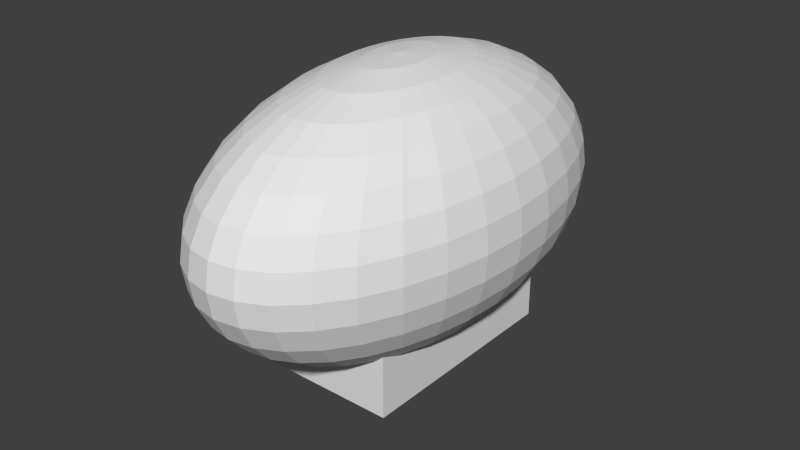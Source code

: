 # Source: placholder_tower.blend  (saved by Blender 2.68.0; exported with 4.5.12 LTS)
import bpy
from mathutils import Matrix  # noqa: F401  (used for matrix-valued properties, if any)

bpy.ops.wm.read_factory_settings(use_empty=True)
scene = bpy.context.scene
scene.name = 'Scene'

# ---- collections
col_collection_1 = bpy.data.collections.new('Collection 1'); scene.collection.children.link(col_collection_1)

# ---- world
world_world = bpy.data.worlds.new('World'); scene.world = world_world
world_world.color = (0.05088, 0.05088, 0.05088)
world_world.use_sun_shadow = False
world_world.sun_shadow_jitter_overblur = 0.0
world_world.cycles.sampling_method = 'MANUAL'
world_world.cycles.sample_map_resolution = 256

# ---- meshes
me_sphere_000 = bpy.data.meshes.new('Sphere.000')
me_sphere_000.from_pydata([(-0.1951, 0.0, 0.9808), (-0.3827, 0.0, 0.9239), (-0.5556, 0.0, 0.8315), (-0.7071, 0.0, 0.7071), (-0.8315, 0.0, 0.5556), (-0.9239, 0.0, 0.3827), (-0.9808, 0.0, 0.1951), (-1.0, 0.0, 7.55e-08), (-0.9808, 0.0, -0.1951), (-0.9239, 0.0, -0.3827), (-0.8315, 0.0, -0.5556), (-0.7071, 0.0, -0.7071), (-0.5556, 0.0, -0.8315), (-0.3827, 0.0, -0.9239), (-0.1951, 0.0, -0.9808), (-0.1913, 0.03806, 0.9808), (-0.3753, 0.07466, 0.9239), (-0.5449, 0.1084, 0.8315), (-0.6935, 0.1379, 0.7071), (-0.8155, 0.1622, 0.5556), (-0.9061, 0.1802, 0.3827), (-0.9619, 0.1913, 0.1951), (-0.9808, 0.1951, 7.55e-08), (-0.9619, 0.1913, -0.1951), (-0.9061, 0.1802, -0.3827), (-0.8155, 0.1622, -0.5556), (-0.6935, 0.1379, -0.7071), (-0.5449, 0.1084, -0.8315), (-0.3753, 0.07466, -0.9239), (-0.1913, 0.03806, -0.9808), (-0.1802, 0.07466, 0.9808), (-0.3536, 0.1464, 0.9239), (-0.5133, 0.2126, 0.8315), (-0.6533, 0.2706, 0.7071), (-0.7682, 0.3182, 0.5556), (-0.8536, 0.3536, 0.3827), (-0.9061, 0.3753, 0.1951), (-0.9239, 0.3827, 7.55e-08), (-0.9061, 0.3753, -0.1951), (-0.8536, 0.3536, -0.3827), (-0.7682, 0.3182, -0.5556), (-0.6533, 0.2706, -0.7071), (-0.5133, 0.2126, -0.8315), (-0.3536, 0.1464, -0.9239), (-0.1802, 0.07466, -0.9808), (-0.1622, 0.1084, 0.9808), (-0.3182, 0.2126, 0.9239), (-0.4619, 0.3087, 0.8315), (-0.5879, 0.3928, 0.7071), (-0.6913, 0.4619, 0.5556), (-0.7682, 0.5133, 0.3827), (-0.8155, 0.5449, 0.1951), (-0.8315, 0.5556, 7.55e-08), (-0.8155, 0.5449, -0.1951), (-0.7682, 0.5133, -0.3827), (-0.6913, 0.4619, -0.5556), (-0.5879, 0.3928, -0.7071), (-0.4619, 0.3087, -0.8315), (-0.3182, 0.2126, -0.9239), (-0.1622, 0.1084, -0.9808), (-0.1379, 0.1379, 0.9808), (-0.2706, 0.2706, 0.9239), (-0.3928, 0.3928, 0.8315), (-0.5, 0.5, 0.7071), (-0.5879, 0.5879, 0.5556), (-0.6533, 0.6533, 0.3827), (-0.6935, 0.6935, 0.1951), (-0.7071, 0.7071, 7.55e-08), (-0.6935, 0.6935, -0.1951), (-0.6533, 0.6533, -0.3827), (-0.5879, 0.5879, -0.5556), (-0.5, 0.5, -0.7071), (-0.3928, 0.3928, -0.8315), (-0.2706, 0.2706, -0.9239), (-0.1379, 0.1379, -0.9808), (-0.1084, 0.1622, 0.9808), (-0.2126, 0.3182, 0.9239), (-0.3087, 0.4619, 0.8315), (-0.3928, 0.5879, 0.7071), (-0.4619, 0.6913, 0.5556), (-0.5133, 0.7682, 0.3827), (-0.5449, 0.8155, 0.1951), (-0.5556, 0.8315, 7.55e-08), (-0.5449, 0.8155, -0.1951), (-0.5133, 0.7682, -0.3827), (-0.4619, 0.6913, -0.5556), (-0.3928, 0.5879, -0.7071), (-0.3087, 0.4619, -0.8315), (-0.2126, 0.3182, -0.9239), (-0.1084, 0.1622, -0.9808), (-0.07466, 0.1802, 0.9808), (-0.1464, 0.3536, 0.9239), (-0.2126, 0.5133, 0.8315), (-0.2706, 0.6533, 0.7071), (-0.3182, 0.7682, 0.5556), (-0.3536, 0.8536, 0.3827), (-0.3753, 0.9061, 0.1951), (-0.3827, 0.9239, 7.55e-08), (-0.3753, 0.9061, -0.1951), (-0.3536, 0.8536, -0.3827), (-0.3182, 0.7682, -0.5556), (-0.2706, 0.6533, -0.7071), (-0.2126, 0.5133, -0.8315), (-0.1464, 0.3536, -0.9239), (-0.07466, 0.1802, -0.9808), (-0.03806, 0.1913, 0.9808), (-0.07466, 0.3753, 0.9239), (-0.1084, 0.5449, 0.8315), (-0.1379, 0.6935, 0.7071), (-0.1622, 0.8155, 0.5556), (-0.1802, 0.9061, 0.3827), (-0.1913, 0.9619, 0.1951), (-0.1951, 0.9808, 7.55e-08), (-0.1913, 0.9619, -0.1951), (-0.1802, 0.9061, -0.3827), (-0.1622, 0.8155, -0.5556), (-0.1379, 0.6935, -0.7071), (-0.1084, 0.5449, -0.8315), (-0.07466, 0.3753, -0.9239), (-0.03806, 0.1913, -0.9808), (3.266e-07, 0.1951, 0.9808), (3.192e-07, 0.3827, 0.9239), (3.117e-07, 0.5556, 0.8315), (3.192e-07, 0.7071, 0.7071), (3.341e-07, 0.8315, 0.5556), (2.745e-07, 0.9239, 0.3827), (3.937e-07, 0.9808, 0.1951), (3.788e-07, 1.0, 7.55e-08), (3.937e-07, 0.9808, -0.1951), (2.298e-07, 0.9239, -0.3827), (3.341e-07, 0.8315, -0.5556), (3.192e-07, 0.7071, -0.7071), (3.415e-07, 0.5556, -0.8315), (3.043e-07, 0.3827, -0.9239), (3.08e-07, 0.1951, -0.9808), (0.03806, 0.1913, 0.9808), (0.07466, 0.3753, 0.9239), (0.1084, 0.5449, 0.8315), (0.138, 0.6935, 0.7071), (0.1622, 0.8155, 0.5556), (0.1802, 0.9061, 0.3827), (0.1913, 0.9619, 0.1951), (0.1951, 0.9808, 7.55e-08), (0.1913, 0.9619, -0.1951), (0.1802, 0.9061, -0.3827), (0.1622, 0.8155, -0.5556), (0.138, 0.6935, -0.7071), (0.1084, 0.5449, -0.8315), (0.07466, 0.3753, -0.9239), (0.03806, 0.1913, -0.9808), (0.07466, 0.1802, 0.9808), (0.1464, 0.3536, 0.9239), (0.2126, 0.5133, 0.8315), (0.2706, 0.6533, 0.7071), (0.3182, 0.7682, 0.5556), (0.3536, 0.8536, 0.3827), (0.3753, 0.9061, 0.1951), (0.3827, 0.9239, 7.55e-08), (0.3753, 0.9061, -0.1951), (0.3536, 0.8536, -0.3827), (0.3182, 0.7682, -0.5556), (0.2706, 0.6533, -0.7071), (0.2126, 0.5133, -0.8315), (0.1464, 0.3536, -0.9239), (0.07466, 0.1802, -0.9808), (0.1084, 0.1622, 0.9808), (0.2126, 0.3182, 0.9239), (0.3087, 0.4619, 0.8315), (0.3928, 0.5879, 0.7071), (0.4619, 0.6913, 0.5556), (0.5133, 0.7682, 0.3827), (0.5449, 0.8155, 0.1951), (0.5556, 0.8315, 7.55e-08), (0.5449, 0.8155, -0.1951), (0.5133, 0.7682, -0.3827), (0.4619, 0.6913, -0.5556), (0.3928, 0.5879, -0.7071), (0.3087, 0.4619, -0.8315), (0.2126, 0.3182, -0.9239), (0.1084, 0.1622, -0.9808), (0.138, 0.1379, 0.9808), (0.2706, 0.2706, 0.9239), (0.3928, 0.3928, 0.8315), (0.5, 0.5, 0.7071), (0.5879, 0.5879, 0.5556), (0.6533, 0.6533, 0.3827), (0.6935, 0.6935, 0.1951), (0.7071, 0.7071, 7.55e-08), (0.6935, 0.6935, -0.1951), (0.6533, 0.6533, -0.3827), (0.5879, 0.5879, -0.5556), (0.5, 0.5, -0.7071), (0.3928, 0.3928, -0.8315), (0.2706, 0.2706, -0.9239), (0.138, 0.1379, -0.9808), (0.1622, 0.1084, 0.9808), (0.3182, 0.2126, 0.9239), (0.4619, 0.3087, 0.8315), (0.5879, 0.3928, 0.7071), (0.6913, 0.4619, 0.5556), (0.7682, 0.5133, 0.3827), (0.8155, 0.5449, 0.1951), (0.8315, 0.5556, 7.55e-08), (0.8155, 0.5449, -0.1951), (0.7682, 0.5133, -0.3827), (0.6913, 0.4619, -0.5556), (0.5879, 0.3928, -0.7071), (0.4619, 0.3087, -0.8315), (0.3182, 0.2126, -0.9239), (0.1622, 0.1084, -0.9808), (0.1802, 0.07466, 0.9808), (0.3536, 0.1464, 0.9239), (0.5133, 0.2126, 0.8315), (0.6533, 0.2706, 0.7071), (0.7682, 0.3182, 0.5556), (0.8536, 0.3536, 0.3827), (0.9061, 0.3753, 0.1951), (0.9239, 0.3827, 7.55e-08), (0.9061, 0.3753, -0.1951), (0.8536, 0.3536, -0.3827), (0.7682, 0.3182, -0.5556), (0.6533, 0.2706, -0.7071), (0.5133, 0.2126, -0.8315), (0.3536, 0.1464, -0.9239), (0.1802, 0.07466, -0.9808), (0.1913, 0.03806, 0.9808), (0.3753, 0.07466, 0.9239), (0.5449, 0.1084, 0.8315), (0.6935, 0.1379, 0.7071), (0.8155, 0.1622, 0.5556), (0.9061, 0.1802, 0.3827), (0.9619, 0.1913, 0.1951), (0.9808, 0.1951, 7.55e-08), (0.9619, 0.1913, -0.1951), (0.9061, 0.1802, -0.3827), (0.8155, 0.1622, -0.5556), (0.6935, 0.1379, -0.7071), (0.5449, 0.1084, -0.8315), (0.3753, 0.07466, -0.9239), (0.1913, 0.03806, -0.9808), (0.1951, -7.212e-09, 0.9808), (0.3827, 4.122e-08, 0.9239), (0.5556, 2.632e-08, 0.8315), (0.7071, -2.584e-08, 0.7071), (0.8315, -8.544e-08, 0.5556), (0.9239, 6.357e-08, 0.3827), (0.9808, -8.544e-08, 0.1951), (1.0, -1.003e-07, 7.55e-08), (0.9808, -8.544e-08, -0.1951), (0.9239, 6.357e-08, -0.3827), (0.8315, -8.544e-08, -0.5556), (0.7071, -2.584e-08, -0.7071), (0.5556, -1.094e-08, -0.8315), (0.3827, 3.964e-09, -0.9239), (0.1951, 3.964e-09, -0.9808), (3.258e-07, 0.0, -1.0), (0.1913, -0.03806, 0.9808), (0.3753, -0.07466, 0.9239), (0.5449, -0.1084, 0.8315), (0.6935, -0.1379, 0.7071), (0.8155, -0.1622, 0.5556), (0.9061, -0.1802, 0.3827), (0.9619, -0.1913, 0.1951), (0.9808, -0.1951, 7.55e-08), (0.9619, -0.1913, -0.1951), (0.9061, -0.1802, -0.3827), (0.8155, -0.1622, -0.5556), (0.6935, -0.1379, -0.7071), (0.5449, -0.1084, -0.8315), (0.3753, -0.07466, -0.9239), (0.1913, -0.03806, -0.9808), (0.1802, -0.07466, 0.9808), (0.3536, -0.1464, 0.9239), (0.5133, -0.2126, 0.8315), (0.6533, -0.2706, 0.7071), (0.7682, -0.3182, 0.5556), (0.8536, -0.3536, 0.3827), (0.9061, -0.3753, 0.1951), (0.9239, -0.3827, 7.55e-08), (0.9061, -0.3753, -0.1951), (0.8536, -0.3536, -0.3827), (0.7682, -0.3182, -0.5556), (0.6533, -0.2706, -0.7071), (0.5133, -0.2126, -0.8315), (0.3536, -0.1464, -0.9239), (0.1802, -0.07466, -0.9808), (0.1622, -0.1084, 0.9808), (0.3182, -0.2126, 0.9239), (0.4619, -0.3087, 0.8315), (0.5879, -0.3928, 0.7071), (0.6913, -0.4619, 0.5556), (0.7682, -0.5133, 0.3827), (0.8155, -0.5449, 0.1951), (0.8315, -0.5556, 7.55e-08), (0.8155, -0.5449, -0.1951), (0.7682, -0.5133, -0.3827), (0.6913, -0.4619, -0.5556), (0.5879, -0.3928, -0.7071), (0.4619, -0.3087, -0.8315), (0.3182, -0.2126, -0.9239), (0.1622, -0.1084, -0.9808), (0.138, -0.1379, 0.9808), (0.2706, -0.2706, 0.9239), (0.3928, -0.3928, 0.8315), (0.5, -0.5, 0.7071), (0.5879, -0.5879, 0.5556), (0.6533, -0.6533, 0.3827), (0.6935, -0.6935, 0.1951), (0.7071, -0.7071, 7.55e-08), (0.6935, -0.6935, -0.1951), (0.6533, -0.6533, -0.3827), (0.5879, -0.5879, -0.5556), (0.5, -0.5, -0.7071), (0.3928, -0.3928, -0.8315), (0.2706, -0.2706, -0.9239), (0.1379, -0.1379, -0.9808), (0.1084, -0.1622, 0.9808), (0.2126, -0.3182, 0.9239), (0.3087, -0.4619, 0.8315), (0.3928, -0.5879, 0.7071), (0.4619, -0.6913, 0.5556), (0.5133, -0.7682, 0.3827), (0.5449, -0.8155, 0.1951), (0.5556, -0.8315, 7.55e-08), (0.5449, -0.8155, -0.1951), (0.5133, -0.7682, -0.3827), (0.4619, -0.6913, -0.5556), (0.3928, -0.5879, -0.7071), (0.3087, -0.4619, -0.8315), (0.2126, -0.3182, -0.9239), (0.1084, -0.1622, -0.9808), (0.07466, -0.1802, 0.9808), (0.1464, -0.3536, 0.9239), (0.2126, -0.5133, 0.8315), (0.2706, -0.6533, 0.7071), (0.3182, -0.7682, 0.5556), (0.3536, -0.8536, 0.3827), (0.3753, -0.9061, 0.1951), (0.3827, -0.9239, 7.55e-08), (0.3753, -0.9061, -0.1951), (0.3536, -0.8536, -0.3827), (0.3182, -0.7682, -0.5556), (0.2706, -0.6533, -0.7071), (0.2126, -0.5133, -0.8315), (0.1464, -0.3536, -0.9239), (0.07466, -0.1802, -0.9808), (0.03806, -0.1913, 0.9808), (0.07466, -0.3753, 0.9239), (0.1084, -0.5449, 0.8315), (0.1379, -0.6935, 0.7071), (0.1622, -0.8155, 0.5556), (0.1802, -0.9061, 0.3827), (0.1913, -0.9619, 0.1951), (0.1951, -0.9808, 7.55e-08), (0.1913, -0.9619, -0.1951), (0.1802, -0.9061, -0.3827), (0.1622, -0.8155, -0.5556), (0.1379, -0.6935, -0.7071), (0.1084, -0.5449, -0.8315), (0.07466, -0.3753, -0.9239), (0.03806, -0.1913, -0.9808), (3.117e-07, -0.1951, 0.9808), (2.819e-07, -0.3827, 0.9239), (2.819e-07, -0.5556, 0.8315), (1.851e-07, -0.7071, 0.7071), (1.404e-07, -0.8315, 0.5556), (3.192e-07, -0.9239, 0.3827), (9.567e-08, -0.9808, 0.1951), (1.404e-07, -1.0, 7.55e-08), (9.567e-08, -0.9808, -0.1951), (3.192e-07, -0.9239, -0.3827), (1.404e-07, -0.8315, -0.5556), (1.851e-07, -0.7071, -0.7071), (2.596e-07, -0.5556, -0.8315), (2.521e-07, -0.3827, -0.9239), (3.155e-07, -0.1951, -0.9808), (-0.03806, -0.1913, 0.9808), (-0.07466, -0.3753, 0.9239), (-0.1084, -0.5449, 0.8315), (-0.1379, -0.6935, 0.7071), (-0.1622, -0.8155, 0.5556), (-0.1802, -0.9061, 0.3827), (-0.1913, -0.9619, 0.1951), (-0.1951, -0.9808, 7.55e-08), (-0.1913, -0.9619, -0.1951), (-0.1802, -0.9061, -0.3827), (-0.1622, -0.8155, -0.5556), (-0.1379, -0.6935, -0.7071), (-0.1084, -0.5449, -0.8315), (-0.07466, -0.3753, -0.9239), (-0.03806, -0.1913, -0.9808), (-0.07466, -0.1802, 0.9808), (-0.1464, -0.3536, 0.9239), (-0.2126, -0.5133, 0.8315), (-0.2706, -0.6533, 0.7071), (-0.3182, -0.7682, 0.5556), (-0.3536, -0.8536, 0.3827), (-0.3753, -0.9061, 0.1951), (-0.3827, -0.9239, 7.55e-08), (-0.3753, -0.9061, -0.1951), (-0.3536, -0.8536, -0.3827), (-0.3182, -0.7682, -0.5556), (-0.2706, -0.6533, -0.7071), (-0.2126, -0.5133, -0.8315), (-0.1464, -0.3536, -0.9239), (-0.07466, -0.1802, -0.9808), (-0.1084, -0.1622, 0.9808), (-0.2126, -0.3182, 0.9239), (-0.3087, -0.4619, 0.8315), (-0.3928, -0.5879, 0.7071), (-0.4619, -0.6913, 0.5556), (-0.5133, -0.7682, 0.3827), (-0.5449, -0.8155, 0.1951), (-0.5556, -0.8315, 7.55e-08), (-0.5449, -0.8155, -0.1951), (-0.5133, -0.7682, -0.3827), (-0.4619, -0.6913, -0.5556), (-0.3928, -0.5879, -0.7071), (-0.3087, -0.4619, -0.8315), (-0.2126, -0.3182, -0.9239), (-0.1084, -0.1622, -0.9808), (-0.1379, -0.1379, 0.9808), (-0.2706, -0.2706, 0.9239), (-0.3928, -0.3928, 0.8315), (-0.5, -0.5, 0.7071), (-0.5879, -0.5879, 0.5556), (-0.6533, -0.6533, 0.3827), (-0.6935, -0.6935, 0.1951), (-0.7071, -0.7071, 7.55e-08), (-0.6935, -0.6935, -0.1951), (-0.6533, -0.6533, -0.3827), (-0.5879, -0.5879, -0.5556), (-0.5, -0.5, -0.7071), (-0.3928, -0.3928, -0.8315), (-0.2706, -0.2706, -0.9239), (-0.1379, -0.1379, -0.9808), (-0.1622, -0.1084, 0.9808), (-0.3182, -0.2126, 0.9239), (-0.4619, -0.3087, 0.8315), (-0.5879, -0.3928, 0.7071), (-0.6913, -0.4619, 0.5556), (-0.7682, -0.5133, 0.3827), (-0.8155, -0.5449, 0.1951), (-0.8315, -0.5556, 7.55e-08), (-0.8155, -0.5449, -0.1951), (-0.7682, -0.5133, -0.3827), (-0.6913, -0.4619, -0.5556), (-0.5879, -0.3928, -0.7071), (-0.4619, -0.3087, -0.8315), (-0.3182, -0.2126, -0.9239), (-0.1622, -0.1084, -0.9808), (2.48e-08, -1.247e-07, 1.0), (-0.1802, -0.07466, 0.9808), (-0.3536, -0.1464, 0.9239), (-0.5133, -0.2126, 0.8315), (-0.6533, -0.2706, 0.7071), (-0.7682, -0.3182, 0.5556), (-0.8536, -0.3536, 0.3827), (-0.9061, -0.3753, 0.1951), (-0.9239, -0.3827, 7.55e-08), (-0.9061, -0.3753, -0.1951), (-0.8536, -0.3536, -0.3827), (-0.7682, -0.3182, -0.5556), (-0.6533, -0.2706, -0.7071), (-0.5133, -0.2126, -0.8315), (-0.3536, -0.1464, -0.9239), (-0.1802, -0.07466, -0.9808), (-0.1913, -0.03806, 0.9808), (-0.3753, -0.07466, 0.9239), (-0.5449, -0.1084, 0.8315), (-0.6935, -0.1379, 0.7071), (-0.8155, -0.1622, 0.5556), (-0.9061, -0.1802, 0.3827), (-0.9619, -0.1913, 0.1951), (-0.9808, -0.1951, 7.55e-08), (-0.9619, -0.1913, -0.1951), (-0.9061, -0.1802, -0.3827), (-0.8155, -0.1622, -0.5556), (-0.6935, -0.1379, -0.7071), (-0.5449, -0.1084, -0.8315), (-0.3753, -0.07466, -0.9239), (-0.1913, -0.03806, -0.9808), (0.0, 5.257, 0.2178), (0.0, 0.3242, 0.2261), (0.1363, 5.257, 0.2089), (0.1363, 0.3241, 0.2172), (0.2674, 5.257, 0.1826), (0.2674, 0.3241, 0.1909), (0.3882, 5.257, 0.1398), (0.3882, 0.324, 0.1482), (0.4941, 5.257, 0.08233), (0.4941, 0.3239, 0.09068), (0.5809, 5.257, 0.01225), (0.5809, 0.3238, 0.0206), (0.6455, 5.256, -0.0677), (0.6455, 0.3237, -0.05935), (0.6853, 5.256, -0.1545), (0.6853, 0.3235, -0.1461), (0.6987, 5.256, -0.2447), (0.6987, 0.3234, -0.2363), (0.6853, 5.256, -0.3349), (0.6853, 0.3232, -0.3265), (0.6455, 5.256, -0.4216), (0.6455, 0.3231, -0.4133), (0.5809, 5.256, -0.5016), (0.5809, 0.3229, -0.4932), (0.4941, 5.256, -0.5717), (0.4941, 0.3228, -0.5633), (0.3882, 5.255, -0.6292), (0.3882, 0.3227, -0.6208), (0.2674, 5.255, -0.6719), (0.2674, 0.3227, -0.6636), (0.1363, 5.255, -0.6982), (0.1363, 0.3226, -0.6899), (-2.277e-07, 5.255, -0.7071), (-2.277e-07, 0.3226, -0.6988), (-0.1363, 5.255, -0.6982), (-0.1363, 0.3226, -0.6899), (-0.2674, 5.255, -0.6719), (-0.2674, 0.3227, -0.6636), (-0.3882, 5.255, -0.6292), (-0.3882, 0.3227, -0.6208), (-0.4941, 5.256, -0.5717), (-0.4941, 0.3228, -0.5633), (-0.5809, 5.256, -0.5016), (-0.5809, 0.3229, -0.4932), (-0.6455, 5.256, -0.4216), (-0.6455, 0.3231, -0.4133), (-0.6853, 5.256, -0.3349), (-0.6853, 0.3232, -0.3265), (-0.6987, 5.256, -0.2447), (-0.6987, 0.3234, -0.2363), (-0.6853, 5.256, -0.1545), (-0.6853, 0.3235, -0.1461), (-0.6455, 5.256, -0.0677), (-0.6455, 0.3237, -0.05935), (-0.5809, 5.257, 0.01225), (-0.5809, 0.3238, 0.0206), (-0.4941, 5.257, 0.08233), (-0.4941, 0.3239, 0.09068), (-0.3882, 5.257, 0.1398), (-0.3882, 0.324, 0.1482), (-0.2674, 5.257, 0.1826), (-0.2674, 0.3241, 0.1909), (-0.1363, 5.257, 0.2089), (-0.1363, 0.3241, 0.2172), (-2.342, -3.519, 0.4959), (-2.342, 3.519, 0.4959), (2.342, 3.519, 0.4959), (2.342, -3.519, 0.4959), (-2.342, -3.519, 5.18), (-2.342, 3.519, 5.18), (2.342, 3.519, 5.18), (2.342, -3.519, 5.18), (-0.8217, -2.091e-08, 9.419), (-1.612, -4.102e-08, 9.18), (-2.34, -5.955e-08, 8.79), (-2.978, -7.58e-08, 8.267), (-3.502, -8.913e-08, 7.628), (-3.891, -9.903e-08, 6.9), (-4.131, -1.051e-07, 6.11), (-4.212, -1.072e-07, 5.288), (-4.131, -1.051e-07, 4.467), (-3.891, -9.903e-08, 3.676), (-3.502, -8.913e-08, 2.948), (-2.978, -7.58e-08, 2.31), (-2.34, -5.955e-08, 1.786), (-1.612, -4.102e-08, 1.397), (-0.8217, -2.091e-08, 1.157), (-0.8059, 0.2784, 9.419), (-1.581, 0.5462, 9.18), (-2.295, 0.793, 8.79), (-2.921, 1.009, 8.267), (-3.435, 1.187, 7.628), (-3.817, 1.319, 6.9), (-4.052, 1.4, 6.11), (-4.131, 1.427, 5.288), (-4.052, 1.4, 4.467), (-3.817, 1.319, 3.676), (-3.435, 1.187, 2.948), (-2.921, 1.009, 2.31), (-2.295, 0.793, 1.786), (-1.581, 0.5462, 1.397), (-0.8059, 0.2784, 1.157), (-0.7592, 0.5462, 9.419), (-1.489, 1.071, 9.18), (-2.162, 1.555, 8.79), (-2.752, 1.98, 8.267), (-3.236, 2.328, 7.628), (-3.595, 2.587, 6.9), (-3.817, 2.746, 6.11), (-3.891, 2.8, 5.288), (-3.817, 2.746, 4.467), (-3.595, 2.587, 3.676), (-3.236, 2.328, 2.948), (-2.752, 1.98, 2.31), (-2.162, 1.555, 1.786), (-1.489, 1.071, 1.397), (-0.7592, 0.5462, 1.157), (-0.6832, 0.793, 9.419), (-1.34, 1.555, 9.18), (-1.946, 2.258, 8.79), (-2.476, 2.874, 8.267), (-2.912, 3.38, 7.628), (-3.236, 3.755, 6.9), (-3.435, 3.986, 6.11), (-3.502, 4.065, 5.288), (-3.435, 3.986, 4.467), (-3.236, 3.755, 3.676), (-2.912, 3.38, 2.948), (-2.476, 2.874, 2.31), (-1.946, 2.258, 1.786), (-1.34, 1.555, 1.397), (-0.6832, 0.793, 1.157), (-0.581, 1.009, 9.419), (-1.14, 1.98, 9.18), (-1.655, 2.874, 8.79), (-2.106, 3.658, 8.267), (-2.476, 4.301, 7.628), (-2.752, 4.779, 6.9), (-2.921, 5.074, 6.11), (-2.978, 5.173, 5.288), (-2.921, 5.074, 4.467), (-2.752, 4.779, 3.676), (-2.476, 4.301, 2.948), (-2.106, 3.658, 2.31), (-1.655, 2.874, 1.786), (-1.14, 1.98, 1.397), (-0.581, 1.009, 1.157), (-0.4565, 1.187, 9.419), (-0.8955, 2.328, 9.18), (-1.3, 3.38, 8.79), (-1.655, 4.301, 8.267), (-1.946, 5.058, 7.628), (-2.162, 5.62, 6.9), (-2.295, 5.966, 6.11), (-2.34, 6.083, 5.288), (-2.295, 5.966, 4.467), (-2.162, 5.62, 3.676), (-1.946, 5.058, 2.948), (-1.655, 4.301, 2.31), (-1.3, 3.38, 1.786), (-0.8955, 2.328, 1.397), (-0.4565, 1.187, 1.157), (-0.3145, 1.319, 9.419), (-0.6168, 2.587, 9.18), (-0.8955, 3.755, 8.79), (-1.14, 4.779, 8.267), (-1.34, 5.62, 7.628), (-1.489, 6.245, 6.9), (-1.581, 6.629, 6.11), (-1.612, 6.759, 5.288), (-1.581, 6.629, 4.467), (-1.489, 6.245, 3.676), (-1.34, 5.62, 2.948), (-1.14, 4.779, 2.31), (-0.8955, 3.755, 1.786), (-0.6168, 2.587, 1.397), (-0.3145, 1.319, 1.157), (-0.1603, 1.4, 9.419), (-0.3145, 2.746, 9.18), (-0.4565, 3.986, 8.79), (-0.581, 5.074, 8.267), (-0.6832, 5.966, 7.628), (-0.7592, 6.629, 6.9), (-0.8059, 7.038, 6.11), (-0.8217, 7.175, 5.288), (-0.8059, 7.038, 4.467), (-0.7592, 6.629, 3.676), (-0.6832, 5.966, 2.948), (-0.581, 5.074, 2.31), (-0.4565, 3.986, 1.786), (-0.3145, 2.746, 1.397), (-0.1603, 1.4, 1.157), (1.376e-06, 1.427, 9.419), (1.344e-06, 2.8, 9.18), (1.313e-06, 4.065, 8.79), (1.344e-06, 5.173, 8.267), (1.407e-06, 6.083, 7.628), (1.156e-06, 6.759, 6.9), (1.658e-06, 7.175, 6.11), (1.595e-06, 7.316, 5.288), (1.658e-06, 7.175, 4.467), (9.678e-07, 6.759, 3.676), (1.407e-06, 6.083, 2.948), (1.344e-06, 5.173, 2.31), (1.439e-06, 4.065, 1.786), (1.282e-06, 2.8, 1.397), (1.297e-06, 1.427, 1.157), (0.1603, 1.4, 9.419), (0.3145, 2.746, 9.18), (0.4565, 3.986, 8.79), (0.581, 5.074, 8.267), (0.6832, 5.966, 7.628), (0.7592, 6.629, 6.9), (0.8059, 7.038, 6.11), (0.8217, 7.175, 5.288), (0.8059, 7.038, 4.467), (0.7592, 6.629, 3.676), (0.6832, 5.966, 2.948), (0.581, 5.074, 2.31), (0.4565, 3.986, 1.786), (0.3145, 2.746, 1.397), (0.1603, 1.4, 1.157), (0.3145, 1.319, 9.419), (0.6168, 2.587, 9.18), (0.8955, 3.755, 8.79), (1.14, 4.779, 8.267), (1.34, 5.62, 7.628), (1.489, 6.245, 6.9), (1.581, 6.629, 6.11), (1.612, 6.759, 5.288), (1.581, 6.629, 4.467), (1.489, 6.245, 3.676), (1.34, 5.62, 2.948), (1.14, 4.779, 2.31), (0.8955, 3.755, 1.786), (0.6168, 2.587, 1.397), (0.3145, 1.319, 1.157), (0.4565, 1.187, 9.419), (0.8955, 2.328, 9.18), (1.3, 3.38, 8.79), (1.655, 4.301, 8.267), (1.946, 5.058, 7.628), (2.162, 5.62, 6.9), (2.295, 5.966, 6.11), (2.34, 6.083, 5.288), (2.295, 5.966, 4.467), (2.162, 5.62, 3.676), (1.946, 5.058, 2.948), (1.655, 4.301, 2.31), (1.3, 3.38, 1.786), (0.8955, 2.328, 1.397), (0.4565, 1.187, 1.157), (0.581, 1.009, 9.419), (1.14, 1.98, 9.18), (1.655, 2.874, 8.79), (2.106, 3.658, 8.267), (2.476, 4.301, 7.628), (2.752, 4.779, 6.9), (2.921, 5.074, 6.11), (2.978, 5.173, 5.288), (2.921, 5.074, 4.467), (2.752, 4.779, 3.676), (2.476, 4.301, 2.948), (2.106, 3.658, 2.31), (1.655, 2.874, 1.786), (1.14, 1.98, 1.397), (0.581, 1.009, 1.157), (0.6832, 0.793, 9.419), (1.34, 1.555, 9.18), (1.946, 2.258, 8.79), (2.476, 2.874, 8.267), (2.912, 3.38, 7.628), (3.236, 3.755, 6.9), (3.435, 3.986, 6.11), (3.502, 4.065, 5.288), (3.435, 3.986, 4.467), (3.236, 3.755, 3.676), (2.912, 3.38, 2.948), (2.476, 2.874, 2.31), (1.946, 2.258, 1.786), (1.34, 1.555, 1.397), (0.6832, 0.793, 1.157), (0.7592, 0.5462, 9.419), (1.489, 1.071, 9.18), (2.162, 1.555, 8.79), (2.752, 1.98, 8.267), (3.236, 2.328, 7.628), (3.595, 2.587, 6.9), (3.817, 2.746, 6.11), (3.891, 2.8, 5.288), (3.817, 2.746, 4.467), (3.595, 2.587, 3.676), (3.236, 2.328, 2.948), (2.752, 1.98, 2.31), (2.162, 1.555, 1.786), (1.489, 1.071, 1.397), (0.7592, 0.5462, 1.157), (0.8059, 0.2784, 9.419), (1.581, 0.5462, 9.18), (2.295, 0.793, 8.79), (2.921, 1.009, 8.267), (3.435, 1.187, 7.628), (3.817, 1.319, 6.9), (4.052, 1.4, 6.11), (4.131, 1.427, 5.288), (4.052, 1.4, 4.467), (3.817, 1.319, 3.676), (3.435, 1.187, 2.948), (2.921, 1.009, 2.31), (2.295, 0.793, 1.786), (1.581, 0.5462, 1.397), (0.8059, 0.2784, 1.157), (0.8217, -3.185e-08, 9.419), (1.612, 3.426e-07, 9.18), (2.34, 2.521e-07, 8.79), (2.978, -1.132e-07, 8.267), (3.502, -5.36e-07, 7.628), (3.891, 5.641e-07, 6.9), (4.131, -5.2e-07, 6.11), (4.212, -6.269e-07, 5.288), (4.131, -5.2e-07, 4.467), (3.891, 5.641e-07, 3.676), (3.502, -5.36e-07, 2.948), (2.978, -1.132e-07, 2.31), (2.34, -2.046e-08, 1.786), (1.612, 7.002e-08, 1.397), (0.8217, 4.991e-08, 1.157), (1.372e-06, 3.493e-14, 1.076), (0.8059, -0.2784, 9.419), (1.581, -0.5462, 9.18), (2.295, -0.793, 8.79), (2.921, -1.009, 8.267), (3.435, -1.187, 7.628), (3.817, -1.319, 6.9), (4.052, -1.4, 6.11), (4.131, -1.427, 5.288), (4.052, -1.4, 4.467), (3.817, -1.319, 3.676), (3.435, -1.187, 2.948), (2.921, -1.009, 2.31), (2.295, -0.793, 1.786), (1.581, -0.5462, 1.397), (0.8059, -0.2784, 1.157), (0.7592, -0.5462, 9.419), (1.489, -1.071, 9.18), (2.162, -1.555, 8.79), (2.752, -1.98, 8.267), (3.236, -2.328, 7.628), (3.595, -2.587, 6.9), (3.817, -2.746, 6.11), (3.891, -2.8, 5.288), (3.817, -2.746, 4.467), (3.595, -2.587, 3.676), (3.236, -2.328, 2.948), (2.752, -1.98, 2.31), (2.162, -1.555, 1.786), (1.489, -1.071, 1.397), (0.7592, -0.5462, 1.157), (0.6832, -0.793, 9.419), (1.34, -1.555, 9.18), (1.946, -2.258, 8.79), (2.476, -2.874, 8.267), (2.912, -3.38, 7.628), (3.236, -3.755, 6.9), (3.435, -3.986, 6.11), (3.502, -4.065, 5.288), (3.435, -3.986, 4.467), (3.236, -3.755, 3.676), (2.912, -3.38, 2.948), (2.476, -2.874, 2.31), (1.946, -2.258, 1.786), (1.34, -1.555, 1.397), (0.6832, -0.793, 1.157), (0.581, -1.009, 9.419), (1.14, -1.98, 9.18), (1.655, -2.874, 8.79), (2.106, -3.658, 8.267), (2.476, -4.301, 7.628), (2.752, -4.779, 6.9), (2.921, -5.074, 6.11), (2.978, -5.173, 5.288), (2.921, -5.074, 4.467), (2.752, -4.779, 3.676), (2.476, -4.301, 2.948), (2.106, -3.658, 2.31), (1.655, -2.874, 1.786), (1.14, -1.98, 1.397), (0.581, -1.009, 1.157), (0.4565, -1.187, 9.419), (0.8955, -2.328, 9.18), (1.3, -3.38, 8.79), (1.655, -4.301, 8.267), (1.946, -5.058, 7.628), (2.162, -5.62, 6.9), (2.295, -5.966, 6.11), (2.34, -6.083, 5.288), (2.295, -5.966, 4.467), (2.162, -5.62, 3.676), (1.946, -5.058, 2.948), (1.655, -4.301, 2.31), (1.3, -3.38, 1.786), (0.8955, -2.328, 1.397), (0.4565, -1.187, 1.157), (0.3145, -1.319, 9.419), (0.6168, -2.587, 9.18), (0.8955, -3.755, 8.79), (1.14, -4.779, 8.267), (1.34, -5.62, 7.628), (1.489, -6.245, 6.9), (1.581, -6.629, 6.11), (1.612, -6.759, 5.288), (1.581, -6.629, 4.467), (1.489, -6.245, 3.676), (1.34, -5.62, 2.948), (1.14, -4.779, 2.31), (0.8955, -3.755, 1.786), (0.6168, -2.587, 1.397), (0.3145, -1.319, 1.157), (0.1603, -1.4, 9.419), (0.3145, -2.746, 9.18), (0.4565, -3.986, 8.79), (0.581, -5.074, 8.267), (0.6832, -5.966, 7.628), (0.7592, -6.629, 6.9), (0.8059, -7.038, 6.11), (0.8217, -7.175, 5.288), (0.8059, -7.038, 4.467), (0.7592, -6.629, 3.676), (0.6832, -5.966, 2.948), (0.581, -5.074, 2.31), (0.4565, -3.986, 1.786), (0.3145, -2.746, 1.397), (0.1603, -1.4, 1.157), (1.313e-06, -1.427, 9.419), (1.187e-06, -2.8, 9.18), (1.187e-06, -4.065, 8.79), (7.795e-07, -5.173, 8.267), (5.912e-07, -6.083, 7.628), (1.344e-06, -6.759, 6.9), (4.029e-07, -7.175, 6.11), (5.912e-07, -7.316, 5.288), (4.029e-07, -7.175, 4.467), (1.344e-06, -6.759, 3.676), (5.912e-07, -6.083, 2.948), (7.795e-07, -5.173, 2.31), (1.093e-06, -4.065, 1.786), (1.062e-06, -2.8, 1.397), (1.329e-06, -1.427, 1.157), (-0.1603, -1.4, 9.419), (-0.3145, -2.746, 9.18), (-0.4565, -3.986, 8.79), (-0.581, -5.074, 8.267), (-0.6832, -5.966, 7.628), (-0.7592, -6.629, 6.9), (-0.8059, -7.038, 6.11), (-0.8217, -7.175, 5.288), (-0.8059, -7.038, 4.467), (-0.7592, -6.629, 3.676), (-0.6832, -5.966, 2.948), (-0.581, -5.074, 2.31), (-0.4565, -3.986, 1.786), (-0.3145, -2.746, 1.397), (-0.1603, -1.4, 1.157), (-0.3145, -1.319, 9.419), (-0.6168, -2.587, 9.18), (-0.8955, -3.755, 8.79), (-1.14, -4.779, 8.267), (-1.34, -5.62, 7.628), (-1.489, -6.245, 6.9), (-1.581, -6.629, 6.11), (-1.612, -6.759, 5.288), (-1.581, -6.629, 4.467), (-1.489, -6.245, 3.676), (-1.34, -5.62, 2.948), (-1.14, -4.779, 2.31), (-0.8955, -3.755, 1.786), (-0.6168, -2.587, 1.397), (-0.3145, -1.319, 1.157), (-0.4565, -1.187, 9.419), (-0.8955, -2.328, 9.18), (-1.3, -3.38, 8.79), (-1.655, -4.301, 8.267), (-1.946, -5.058, 7.628), (-2.162, -5.62, 6.9), (-2.295, -5.966, 6.11), (-2.34, -6.083, 5.288), (-2.295, -5.966, 4.467), (-2.162, -5.62, 3.676), (-1.946, -5.058, 2.948), (-1.655, -4.301, 2.31), (-1.3, -3.38, 1.786), (-0.8955, -2.328, 1.397), (-0.4565, -1.187, 1.157), (-0.581, -1.009, 9.419), (-1.14, -1.98, 9.18), (-1.655, -2.874, 8.79), (-2.106, -3.658, 8.267), (-2.476, -4.301, 7.628), (-2.752, -4.779, 6.9), (-2.921, -5.074, 6.11), (-2.978, -5.173, 5.288), (-2.921, -5.074, 4.467), (-2.752, -4.779, 3.676), (-2.476, -4.301, 2.948), (-2.106, -3.658, 2.31), (-1.655, -2.874, 1.786), (-1.14, -1.98, 1.397), (-0.581, -1.009, 1.157), (-0.6832, -0.793, 9.419), (-1.34, -1.555, 9.18), (-1.946, -2.258, 8.79), (-2.476, -2.874, 8.267), (-2.912, -3.38, 7.628), (-3.236, -3.755, 6.9), (-3.435, -3.986, 6.11), (-3.502, -4.065, 5.288), (-3.435, -3.986, 4.467), (-3.236, -3.755, 3.676), (-2.912, -3.38, 2.948), (-2.476, -2.874, 2.31), (-1.946, -2.258, 1.786), (-1.34, -1.555, 1.397), (-0.6832, -0.793, 1.157), (1.045e-07, -9.123e-07, 9.5), (-0.7592, -0.5462, 9.419), (-1.489, -1.071, 9.18), (-2.162, -1.555, 8.79), (-2.752, -1.98, 8.267), (-3.236, -2.328, 7.628), (-3.595, -2.587, 6.9), (-3.817, -2.746, 6.11), (-3.891, -2.8, 5.288), (-3.817, -2.746, 4.467), (-3.595, -2.587, 3.676), (-3.236, -2.328, 2.948), (-2.752, -1.98, 2.31), (-2.162, -1.555, 1.786), (-1.489, -1.071, 1.397), (-0.7592, -0.5462, 1.157), (-0.8059, -0.2784, 9.419), (-1.581, -0.5462, 9.18), (-2.295, -0.793, 8.79), (-2.921, -1.009, 8.267), (-3.435, -1.187, 7.628), (-3.817, -1.319, 6.9), (-4.052, -1.4, 6.11), (-4.131, -1.427, 5.288), (-4.052, -1.4, 4.467), (-3.817, -1.319, 3.676), (-3.435, -1.187, 2.948), (-2.921, -1.009, 2.31), (-2.295, -0.793, 1.786), (-1.581, -0.5462, 1.397), (-0.8059, -0.2784, 1.157)], [], [(2, 1, 16, 17), (13, 12, 27, 28), (11, 10, 25, 26), (9, 8, 23, 24), (7, 6, 21, 22), (5, 4, 19, 20), (3, 2, 17, 18), (14, 13, 28, 29), (1, 0, 15, 16), (12, 11, 26, 27), (10, 9, 24, 25), (8, 7, 22, 23), (6, 5, 20, 21), (4, 3, 18, 19), (23, 22, 37, 38), (21, 20, 35, 36), (19, 18, 33, 34), (17, 16, 31, 32), (28, 27, 42, 43), (26, 25, 40, 41), (24, 23, 38, 39), (22, 21, 36, 37), (20, 19, 34, 35), (18, 17, 32, 33), (29, 28, 43, 44), (16, 15, 30, 31), (27, 26, 41, 42), (25, 24, 39, 40), (38, 37, 52, 53), (36, 35, 50, 51), (34, 33, 48, 49), (32, 31, 46, 47), (43, 42, 57, 58), (41, 40, 55, 56), (39, 38, 53, 54), (37, 36, 51, 52), (35, 34, 49, 50), (33, 32, 47, 48), (44, 43, 58, 59), (31, 30, 45, 46), (42, 41, 56, 57), (40, 39, 54, 55), (53, 52, 67, 68), (51, 50, 65, 66), (49, 48, 63, 64), (47, 46, 61, 62), (58, 57, 72, 73), (56, 55, 70, 71), (54, 53, 68, 69), (52, 51, 66, 67), (50, 49, 64, 65), (48, 47, 62, 63), (59, 58, 73, 74), (46, 45, 60, 61), (57, 56, 71, 72), (55, 54, 69, 70), (68, 67, 82, 83), (66, 65, 80, 81), (64, 63, 78, 79), (62, 61, 76, 77), (73, 72, 87, 88), (71, 70, 85, 86), (69, 68, 83, 84), (67, 66, 81, 82), (65, 64, 79, 80), (63, 62, 77, 78), (74, 73, 88, 89), (61, 60, 75, 76), (72, 71, 86, 87), (70, 69, 84, 85), (83, 82, 97, 98), (81, 80, 95, 96), (79, 78, 93, 94), (77, 76, 91, 92), (88, 87, 102, 103), (86, 85, 100, 101), (84, 83, 98, 99), (82, 81, 96, 97), (80, 79, 94, 95), (78, 77, 92, 93), (89, 88, 103, 104), (76, 75, 90, 91), (87, 86, 101, 102), (85, 84, 99, 100), (98, 97, 112, 113), (96, 95, 110, 111), (94, 93, 108, 109), (92, 91, 106, 107), (103, 102, 117, 118), (101, 100, 115, 116), (99, 98, 113, 114), (97, 96, 111, 112), (95, 94, 109, 110), (93, 92, 107, 108), (104, 103, 118, 119), (91, 90, 105, 106), (102, 101, 116, 117), (100, 99, 114, 115), (113, 112, 127, 128), (111, 110, 125, 126), (109, 108, 123, 124), (107, 106, 121, 122), (118, 117, 132, 133), (116, 115, 130, 131), (114, 113, 128, 129), (112, 111, 126, 127), (110, 109, 124, 125), (108, 107, 122, 123), (119, 118, 133, 134), (106, 105, 120, 121), (117, 116, 131, 132), (115, 114, 129, 130), (128, 127, 142, 143), (126, 125, 140, 141), (124, 123, 138, 139), (122, 121, 136, 137), (133, 132, 147, 148), (131, 130, 145, 146), (129, 128, 143, 144), (127, 126, 141, 142), (125, 124, 139, 140), (123, 122, 137, 138), (134, 133, 148, 149), (121, 120, 135, 136), (132, 131, 146, 147), (130, 129, 144, 145), (143, 142, 157, 158), (141, 140, 155, 156), (139, 138, 153, 154), (137, 136, 151, 152), (148, 147, 162, 163), (146, 145, 160, 161), (144, 143, 158, 159), (142, 141, 156, 157), (140, 139, 154, 155), (138, 137, 152, 153), (149, 148, 163, 164), (136, 135, 150, 151), (147, 146, 161, 162), (145, 144, 159, 160), (158, 157, 172, 173), (156, 155, 170, 171), (154, 153, 168, 169), (152, 151, 166, 167), (163, 162, 177, 178), (161, 160, 175, 176), (159, 158, 173, 174), (157, 156, 171, 172), (155, 154, 169, 170), (153, 152, 167, 168), (164, 163, 178, 179), (151, 150, 165, 166), (162, 161, 176, 177), (160, 159, 174, 175), (173, 172, 187, 188), (171, 170, 185, 186), (169, 168, 183, 184), (167, 166, 181, 182), (178, 177, 192, 193), (176, 175, 190, 191), (174, 173, 188, 189), (172, 171, 186, 187), (170, 169, 184, 185), (168, 167, 182, 183), (179, 178, 193, 194), (166, 165, 180, 181), (177, 176, 191, 192), (175, 174, 189, 190), (188, 187, 202, 203), (186, 185, 200, 201), (184, 183, 198, 199), (182, 181, 196, 197), (193, 192, 207, 208), (191, 190, 205, 206), (189, 188, 203, 204), (187, 186, 201, 202), (185, 184, 199, 200), (183, 182, 197, 198), (194, 193, 208, 209), (181, 180, 195, 196), (192, 191, 206, 207), (190, 189, 204, 205), (203, 202, 217, 218), (201, 200, 215, 216), (199, 198, 213, 214), (197, 196, 211, 212), (208, 207, 222, 223), (206, 205, 220, 221), (204, 203, 218, 219), (202, 201, 216, 217), (200, 199, 214, 215), (198, 197, 212, 213), (209, 208, 223, 224), (196, 195, 210, 211), (207, 206, 221, 222), (205, 204, 219, 220), (218, 217, 232, 233), (216, 215, 230, 231), (214, 213, 228, 229), (212, 211, 226, 227), (223, 222, 237, 238), (221, 220, 235, 236), (219, 218, 233, 234), (217, 216, 231, 232), (215, 214, 229, 230), (213, 212, 227, 228), (224, 223, 238, 239), (211, 210, 225, 226), (222, 221, 236, 237), (220, 219, 234, 235), (233, 232, 247, 248), (231, 230, 245, 246), (229, 228, 243, 244), (227, 226, 241, 242), (238, 237, 252, 253), (236, 235, 250, 251), (234, 233, 248, 249), (232, 231, 246, 247), (230, 229, 244, 245), (228, 227, 242, 243), (239, 238, 253, 254), (226, 225, 240, 241), (237, 236, 251, 252), (235, 234, 249, 250), (248, 247, 263, 264), (246, 245, 261, 262), (244, 243, 259, 260), (242, 241, 257, 258), (253, 252, 268, 269), (251, 250, 266, 267), (249, 248, 264, 265), (247, 246, 262, 263), (245, 244, 260, 261), (243, 242, 258, 259), (254, 253, 269, 270), (241, 240, 256, 257), (252, 251, 267, 268), (250, 249, 265, 266), (264, 263, 278, 279), (262, 261, 276, 277), (260, 259, 274, 275), (258, 257, 272, 273), (269, 268, 283, 284), (267, 266, 281, 282), (265, 264, 279, 280), (263, 262, 277, 278), (261, 260, 275, 276), (259, 258, 273, 274), (270, 269, 284, 285), (257, 256, 271, 272), (268, 267, 282, 283), (266, 265, 280, 281), (279, 278, 293, 294), (277, 276, 291, 292), (275, 274, 289, 290), (273, 272, 287, 288), (284, 283, 298, 299), (282, 281, 296, 297), (280, 279, 294, 295), (278, 277, 292, 293), (276, 275, 290, 291), (274, 273, 288, 289), (285, 284, 299, 300), (272, 271, 286, 287), (283, 282, 297, 298), (281, 280, 295, 296), (294, 293, 308, 309), (292, 291, 306, 307), (290, 289, 304, 305), (288, 287, 302, 303), (299, 298, 313, 314), (297, 296, 311, 312), (295, 294, 309, 310), (293, 292, 307, 308), (291, 290, 305, 306), (289, 288, 303, 304), (300, 299, 314, 315), (287, 286, 301, 302), (298, 297, 312, 313), (296, 295, 310, 311), (309, 308, 323, 324), (307, 306, 321, 322), (305, 304, 319, 320), (303, 302, 317, 318), (314, 313, 328, 329), (312, 311, 326, 327), (310, 309, 324, 325), (308, 307, 322, 323), (306, 305, 320, 321), (304, 303, 318, 319), (315, 314, 329, 330), (302, 301, 316, 317), (313, 312, 327, 328), (311, 310, 325, 326), (324, 323, 338, 339), (322, 321, 336, 337), (320, 319, 334, 335), (318, 317, 332, 333), (329, 328, 343, 344), (327, 326, 341, 342), (325, 324, 339, 340), (323, 322, 337, 338), (321, 320, 335, 336), (319, 318, 333, 334), (330, 329, 344, 345), (317, 316, 331, 332), (328, 327, 342, 343), (326, 325, 340, 341), (339, 338, 353, 354), (337, 336, 351, 352), (335, 334, 349, 350), (333, 332, 347, 348), (344, 343, 358, 359), (342, 341, 356, 357), (340, 339, 354, 355), (338, 337, 352, 353), (336, 335, 350, 351), (334, 333, 348, 349), (345, 344, 359, 360), (332, 331, 346, 347), (343, 342, 357, 358), (341, 340, 355, 356), (354, 353, 368, 369), (352, 351, 366, 367), (350, 349, 364, 365), (348, 347, 362, 363), (359, 358, 373, 374), (357, 356, 371, 372), (355, 354, 369, 370), (353, 352, 367, 368), (351, 350, 365, 366), (349, 348, 363, 364), (360, 359, 374, 375), (347, 346, 361, 362), (358, 357, 372, 373), (356, 355, 370, 371), (369, 368, 383, 384), (367, 366, 381, 382), (365, 364, 379, 380), (363, 362, 377, 378), (374, 373, 388, 389), (372, 371, 386, 387), (370, 369, 384, 385), (368, 367, 382, 383), (366, 365, 380, 381), (364, 363, 378, 379), (375, 374, 389, 390), (362, 361, 376, 377), (373, 372, 387, 388), (371, 370, 385, 386), (384, 383, 398, 399), (382, 381, 396, 397), (380, 379, 394, 395), (378, 377, 392, 393), (389, 388, 403, 404), (387, 386, 401, 402), (385, 384, 399, 400), (383, 382, 397, 398), (381, 380, 395, 396), (379, 378, 393, 394), (390, 389, 404, 405), (377, 376, 391, 392), (388, 387, 402, 403), (386, 385, 400, 401), (399, 398, 413, 414), (397, 396, 411, 412), (395, 394, 409, 410), (393, 392, 407, 408), (404, 403, 418, 419), (402, 401, 416, 417), (400, 399, 414, 415), (398, 397, 412, 413), (396, 395, 410, 411), (394, 393, 408, 409), (405, 404, 419, 420), (392, 391, 406, 407), (403, 402, 417, 418), (401, 400, 415, 416), (414, 413, 428, 429), (412, 411, 426, 427), (410, 409, 424, 425), (408, 407, 422, 423), (419, 418, 433, 434), (417, 416, 431, 432), (415, 414, 429, 430), (413, 412, 427, 428), (411, 410, 425, 426), (409, 408, 423, 424), (420, 419, 434, 435), (407, 406, 421, 422), (418, 417, 432, 433), (416, 415, 430, 431), (429, 428, 443, 444), (427, 426, 441, 442), (425, 424, 439, 440), (423, 422, 437, 438), (434, 433, 448, 449), (432, 431, 446, 447), (430, 429, 444, 445), (428, 427, 442, 443), (426, 425, 440, 441), (424, 423, 438, 439), (435, 434, 449, 450), (422, 421, 436, 437), (433, 432, 447, 448), (431, 430, 445, 446), (444, 443, 459, 460), (442, 441, 457, 458), (440, 439, 455, 456), (438, 437, 453, 454), (449, 448, 464, 465), (447, 446, 462, 463), (445, 444, 460, 461), (443, 442, 458, 459), (441, 440, 456, 457), (439, 438, 454, 455), (450, 449, 465, 466), (437, 436, 452, 453), (448, 447, 463, 464), (446, 445, 461, 462), (460, 459, 474, 475), (458, 457, 472, 473), (456, 455, 470, 471), (454, 453, 468, 469), (465, 464, 479, 480), (463, 462, 477, 478), (461, 460, 475, 476), (459, 458, 473, 474), (457, 456, 471, 472), (455, 454, 469, 470), (466, 465, 480, 481), (453, 452, 467, 468), (464, 463, 478, 479), (462, 461, 476, 477), (0, 451, 15), (255, 14, 29), (255, 29, 44), (15, 451, 30), (255, 44, 59), (30, 451, 45), (255, 59, 74), (45, 451, 60), (255, 74, 89), (60, 451, 75), (255, 89, 104), (75, 451, 90), (255, 104, 119), (90, 451, 105), (255, 119, 134), (105, 451, 120), (255, 134, 149), (120, 451, 135), (255, 149, 164), (135, 451, 150), (255, 164, 179), (150, 451, 165), (255, 179, 194), (165, 451, 180), (255, 194, 209), (180, 451, 195), (255, 209, 224), (195, 451, 210), (255, 224, 239), (210, 451, 225), (255, 239, 254), (225, 451, 240), (255, 254, 270), (240, 451, 256), (255, 270, 285), (256, 451, 271), (255, 285, 300), (271, 451, 286), (255, 300, 315), (286, 451, 301), (255, 315, 330), (301, 451, 316), (255, 330, 345), (316, 451, 331), (255, 345, 360), (331, 451, 346), (255, 360, 375), (346, 451, 361), (255, 375, 390), (361, 451, 376), (255, 390, 405), (376, 451, 391), (255, 405, 420), (391, 451, 406), (255, 420, 435), (406, 451, 421), (255, 435, 450), (421, 451, 436), (255, 450, 466), (436, 451, 452), (255, 466, 481), (452, 451, 467), (475, 474, 7, 8), (473, 472, 5, 6), (471, 470, 3, 4), (255, 481, 14), (469, 468, 1, 2), (480, 479, 12, 13), (467, 451, 0), (478, 477, 10, 11), (476, 475, 8, 9), (474, 473, 6, 7), (472, 471, 4, 5), (470, 469, 2, 3), (481, 480, 13, 14), (468, 467, 0, 1), (479, 478, 11, 12), (477, 476, 9, 10), (482, 483, 485, 484), (484, 485, 487, 486), (486, 487, 489, 488), (488, 489, 491, 490), (490, 491, 493, 492), (492, 493, 495, 494), (494, 495, 497, 496), (496, 497, 499, 498), (498, 499, 501, 500), (500, 501, 503, 502), (502, 503, 505, 504), (504, 505, 507, 506), (506, 507, 509, 508), (508, 509, 511, 510), (510, 511, 513, 512), (512, 513, 515, 514), (514, 515, 517, 516), (516, 517, 519, 518), (518, 519, 521, 520), (520, 521, 523, 522), (522, 523, 525, 524), (524, 525, 527, 526), (526, 527, 529, 528), (528, 529, 531, 530), (530, 531, 533, 532), (532, 533, 535, 534), (534, 535, 537, 536), (536, 537, 539, 538), (538, 539, 541, 540), (540, 541, 543, 542), (485, 483, 545, 543, 541, 539, 537, 535, 533, 531, 529, 527, 525, 523, 521, 519, 517, 515, 513, 511, 509, 507, 505, 503, 501, 499, 497, 495, 493, 491, 489, 487), (544, 545, 483, 482), (542, 543, 545, 544), (482, 484, 486, 488, 490, 492, 494, 496, 498, 500, 502, 504, 506, 508, 510, 512, 514, 516, 518, 520, 522, 524, 526, 528, 530, 532, 534, 536, 538, 540, 542, 544), (550, 551, 547, 546), (551, 552, 548, 547), (552, 553, 549, 548), (553, 550, 546, 549), (546, 547, 548, 549), (553, 552, 551, 550), (555, 554, 569, 570), (566, 565, 580, 581), (564, 563, 578, 579), (562, 561, 576, 577), (560, 559, 574, 575), (558, 557, 572, 573), (556, 555, 570, 571), (567, 566, 581, 582), (565, 564, 579, 580), (563, 562, 577, 578), (561, 560, 575, 576), (559, 558, 573, 574), (557, 556, 571, 572), (568, 567, 582, 583), (576, 575, 590, 591), (574, 573, 588, 589), (572, 571, 586, 587), (583, 582, 597, 598), (570, 569, 584, 585), (581, 580, 595, 596), (579, 578, 593, 594), (577, 576, 591, 592), (575, 574, 589, 590), (573, 572, 587, 588), (571, 570, 585, 586), (582, 581, 596, 597), (580, 579, 594, 595), (578, 577, 592, 593), (591, 590, 605, 606), (589, 588, 603, 604), (587, 586, 601, 602), (598, 597, 612, 613), (585, 584, 599, 600), (596, 595, 610, 611), (594, 593, 608, 609), (592, 591, 606, 607), (590, 589, 604, 605), (588, 587, 602, 603), (586, 585, 600, 601), (597, 596, 611, 612), (595, 594, 609, 610), (593, 592, 607, 608), (606, 605, 620, 621), (604, 603, 618, 619), (602, 601, 616, 617), (613, 612, 627, 628), (600, 599, 614, 615), (611, 610, 625, 626), (609, 608, 623, 624), (607, 606, 621, 622), (605, 604, 619, 620), (603, 602, 617, 618), (601, 600, 615, 616), (612, 611, 626, 627), (610, 609, 624, 625), (608, 607, 622, 623), (621, 620, 635, 636), (619, 618, 633, 634), (617, 616, 631, 632), (628, 627, 642, 643), (615, 614, 629, 630), (626, 625, 640, 641), (624, 623, 638, 639), (622, 621, 636, 637), (620, 619, 634, 635), (618, 617, 632, 633), (616, 615, 630, 631), (627, 626, 641, 642), (625, 624, 639, 640), (623, 622, 637, 638), (636, 635, 650, 651), (634, 633, 648, 649), (632, 631, 646, 647), (643, 642, 657, 658), (630, 629, 644, 645), (641, 640, 655, 656), (639, 638, 653, 654), (637, 636, 651, 652), (635, 634, 649, 650), (633, 632, 647, 648), (631, 630, 645, 646), (642, 641, 656, 657), (640, 639, 654, 655), (638, 637, 652, 653), (651, 650, 665, 666), (649, 648, 663, 664), (647, 646, 661, 662), (658, 657, 672, 673), (645, 644, 659, 660), (656, 655, 670, 671), (654, 653, 668, 669), (652, 651, 666, 667), (650, 649, 664, 665), (648, 647, 662, 663), (646, 645, 660, 661), (657, 656, 671, 672), (655, 654, 669, 670), (653, 652, 667, 668), (666, 665, 680, 681), (664, 663, 678, 679), (662, 661, 676, 677), (673, 672, 687, 688), (660, 659, 674, 675), (671, 670, 685, 686), (669, 668, 683, 684), (667, 666, 681, 682), (665, 664, 679, 680), (663, 662, 677, 678), (661, 660, 675, 676), (672, 671, 686, 687), (670, 669, 684, 685), (668, 667, 682, 683), (681, 680, 695, 696), (679, 678, 693, 694), (677, 676, 691, 692), (688, 687, 702, 703), (675, 674, 689, 690), (686, 685, 700, 701), (684, 683, 698, 699), (682, 681, 696, 697), (680, 679, 694, 695), (678, 677, 692, 693), (676, 675, 690, 691), (687, 686, 701, 702), (685, 684, 699, 700), (683, 682, 697, 698), (696, 695, 710, 711), (694, 693, 708, 709), (692, 691, 706, 707), (703, 702, 717, 718), (690, 689, 704, 705), (701, 700, 715, 716), (699, 698, 713, 714), (697, 696, 711, 712), (695, 694, 709, 710), (693, 692, 707, 708), (691, 690, 705, 706), (702, 701, 716, 717), (700, 699, 714, 715), (698, 697, 712, 713), (711, 710, 725, 726), (709, 708, 723, 724), (707, 706, 721, 722), (718, 717, 732, 733), (705, 704, 719, 720), (716, 715, 730, 731), (714, 713, 728, 729), (712, 711, 726, 727), (710, 709, 724, 725), (708, 707, 722, 723), (706, 705, 720, 721), (717, 716, 731, 732), (715, 714, 729, 730), (713, 712, 727, 728), (726, 725, 740, 741), (724, 723, 738, 739), (722, 721, 736, 737), (733, 732, 747, 748), (720, 719, 734, 735), (731, 730, 745, 746), (729, 728, 743, 744), (727, 726, 741, 742), (725, 724, 739, 740), (723, 722, 737, 738), (721, 720, 735, 736), (732, 731, 746, 747), (730, 729, 744, 745), (728, 727, 742, 743), (741, 740, 755, 756), (739, 738, 753, 754), (737, 736, 751, 752), (748, 747, 762, 763), (735, 734, 749, 750), (746, 745, 760, 761), (744, 743, 758, 759), (742, 741, 756, 757), (740, 739, 754, 755), (738, 737, 752, 753), (736, 735, 750, 751), (747, 746, 761, 762), (745, 744, 759, 760), (743, 742, 757, 758), (756, 755, 770, 771), (754, 753, 768, 769), (752, 751, 766, 767), (763, 762, 777, 778), (750, 749, 764, 765), (761, 760, 775, 776), (759, 758, 773, 774), (757, 756, 771, 772), (755, 754, 769, 770), (753, 752, 767, 768), (751, 750, 765, 766), (762, 761, 776, 777), (760, 759, 774, 775), (758, 757, 772, 773), (771, 770, 785, 786), (769, 768, 783, 784), (767, 766, 781, 782), (778, 777, 792, 793), (765, 764, 779, 780), (776, 775, 790, 791), (774, 773, 788, 789), (772, 771, 786, 787), (770, 769, 784, 785), (768, 767, 782, 783), (766, 765, 780, 781), (777, 776, 791, 792), (775, 774, 789, 790), (773, 772, 787, 788), (786, 785, 800, 801), (784, 783, 798, 799), (782, 781, 796, 797), (793, 792, 807, 808), (780, 779, 794, 795), (791, 790, 805, 806), (789, 788, 803, 804), (787, 786, 801, 802), (785, 784, 799, 800), (783, 782, 797, 798), (781, 780, 795, 796), (792, 791, 806, 807), (790, 789, 804, 805), (788, 787, 802, 803), (801, 800, 816, 817), (799, 798, 814, 815), (797, 796, 812, 813), (808, 807, 823, 824), (795, 794, 810, 811), (806, 805, 821, 822), (804, 803, 819, 820), (802, 801, 817, 818), (800, 799, 815, 816), (798, 797, 813, 814), (796, 795, 811, 812), (807, 806, 822, 823), (805, 804, 820, 821), (803, 802, 818, 819), (817, 816, 831, 832), (815, 814, 829, 830), (813, 812, 827, 828), (824, 823, 838, 839), (811, 810, 825, 826), (822, 821, 836, 837), (820, 819, 834, 835), (818, 817, 832, 833), (816, 815, 830, 831), (814, 813, 828, 829), (812, 811, 826, 827), (823, 822, 837, 838), (821, 820, 835, 836), (819, 818, 833, 834), (832, 831, 846, 847), (830, 829, 844, 845), (828, 827, 842, 843), (839, 838, 853, 854), (826, 825, 840, 841), (837, 836, 851, 852), (835, 834, 849, 850), (833, 832, 847, 848), (831, 830, 845, 846), (829, 828, 843, 844), (827, 826, 841, 842), (838, 837, 852, 853), (836, 835, 850, 851), (834, 833, 848, 849), (847, 846, 861, 862), (845, 844, 859, 860), (843, 842, 857, 858), (854, 853, 868, 869), (841, 840, 855, 856), (852, 851, 866, 867), (850, 849, 864, 865), (848, 847, 862, 863), (846, 845, 860, 861), (844, 843, 858, 859), (842, 841, 856, 857), (853, 852, 867, 868), (851, 850, 865, 866), (849, 848, 863, 864), (862, 861, 876, 877), (860, 859, 874, 875), (858, 857, 872, 873), (869, 868, 883, 884), (856, 855, 870, 871), (867, 866, 881, 882), (865, 864, 879, 880), (863, 862, 877, 878), (861, 860, 875, 876), (859, 858, 873, 874), (857, 856, 871, 872), (868, 867, 882, 883), (866, 865, 880, 881), (864, 863, 878, 879), (877, 876, 891, 892), (875, 874, 889, 890), (873, 872, 887, 888), (884, 883, 898, 899), (871, 870, 885, 886), (882, 881, 896, 897), (880, 879, 894, 895), (878, 877, 892, 893), (876, 875, 890, 891), (874, 873, 888, 889), (872, 871, 886, 887), (883, 882, 897, 898), (881, 880, 895, 896), (879, 878, 893, 894), (892, 891, 906, 907), (890, 889, 904, 905), (888, 887, 902, 903), (899, 898, 913, 914), (886, 885, 900, 901), (897, 896, 911, 912), (895, 894, 909, 910), (893, 892, 907, 908), (891, 890, 905, 906), (889, 888, 903, 904), (887, 886, 901, 902), (898, 897, 912, 913), (896, 895, 910, 911), (894, 893, 908, 909), (907, 906, 921, 922), (905, 904, 919, 920), (903, 902, 917, 918), (914, 913, 928, 929), (901, 900, 915, 916), (912, 911, 926, 927), (910, 909, 924, 925), (908, 907, 922, 923), (906, 905, 920, 921), (904, 903, 918, 919), (902, 901, 916, 917), (913, 912, 927, 928), (911, 910, 925, 926), (909, 908, 923, 924), (922, 921, 936, 937), (920, 919, 934, 935), (918, 917, 932, 933), (929, 928, 943, 944), (916, 915, 930, 931), (927, 926, 941, 942), (925, 924, 939, 940), (923, 922, 937, 938), (921, 920, 935, 936), (919, 918, 933, 934), (917, 916, 931, 932), (928, 927, 942, 943), (926, 925, 940, 941), (924, 923, 938, 939), (937, 936, 951, 952), (935, 934, 949, 950), (933, 932, 947, 948), (944, 943, 958, 959), (931, 930, 945, 946), (942, 941, 956, 957), (940, 939, 954, 955), (938, 937, 952, 953), (936, 935, 950, 951), (934, 933, 948, 949), (932, 931, 946, 947), (943, 942, 957, 958), (941, 940, 955, 956), (939, 938, 953, 954), (952, 951, 966, 967), (950, 949, 964, 965), (948, 947, 962, 963), (959, 958, 973, 974), (946, 945, 960, 961), (957, 956, 971, 972), (955, 954, 969, 970), (953, 952, 967, 968), (951, 950, 965, 966), (949, 948, 963, 964), (947, 946, 961, 962), (958, 957, 972, 973), (956, 955, 970, 971), (954, 953, 968, 969), (967, 966, 981, 982), (965, 964, 979, 980), (963, 962, 977, 978), (974, 973, 988, 989), (961, 960, 975, 976), (972, 971, 986, 987), (970, 969, 984, 985), (968, 967, 982, 983), (966, 965, 980, 981), (964, 963, 978, 979), (962, 961, 976, 977), (973, 972, 987, 988), (971, 970, 985, 986), (969, 968, 983, 984), (982, 981, 996, 997), (980, 979, 994, 995), (978, 977, 992, 993), (989, 988, 1003, 1004), (976, 975, 990, 991), (987, 986, 1001, 1002), (985, 984, 999, 1000), (983, 982, 997, 998), (981, 980, 995, 996), (979, 978, 993, 994), (977, 976, 991, 992), (988, 987, 1002, 1003), (986, 985, 1000, 1001), (984, 983, 998, 999), (997, 996, 1012, 1013), (995, 994, 1010, 1011), (993, 992, 1008, 1009), (1004, 1003, 1019, 1020), (991, 990, 1006, 1007), (1002, 1001, 1017, 1018), (1000, 999, 1015, 1016), (998, 997, 1013, 1014), (996, 995, 1011, 1012), (994, 993, 1009, 1010), (992, 991, 1007, 1008), (1003, 1002, 1018, 1019), (1001, 1000, 1016, 1017), (999, 998, 1014, 1015), (1013, 1012, 1027, 1028), (1011, 1010, 1025, 1026), (1009, 1008, 1023, 1024), (1020, 1019, 1034, 1035), (1007, 1006, 1021, 1022), (1018, 1017, 1032, 1033), (1016, 1015, 1030, 1031), (1014, 1013, 1028, 1029), (1012, 1011, 1026, 1027), (1010, 1009, 1024, 1025), (1008, 1007, 1022, 1023), (1019, 1018, 1033, 1034), (1017, 1016, 1031, 1032), (1015, 1014, 1029, 1030), (809, 568, 583), (554, 1005, 569), (809, 583, 598), (569, 1005, 584), (809, 598, 613), (584, 1005, 599), (809, 613, 628), (599, 1005, 614), (809, 628, 643), (614, 1005, 629), (809, 643, 658), (629, 1005, 644), (809, 658, 673), (644, 1005, 659), (809, 673, 688), (659, 1005, 674), (809, 688, 703), (674, 1005, 689), (809, 703, 718), (689, 1005, 704), (809, 718, 733), (704, 1005, 719), (809, 733, 748), (719, 1005, 734), (809, 748, 763), (734, 1005, 749), (809, 763, 778), (749, 1005, 764), (809, 778, 793), (764, 1005, 779), (809, 793, 808), (779, 1005, 794), (809, 808, 824), (794, 1005, 810), (809, 824, 839), (810, 1005, 825), (809, 839, 854), (825, 1005, 840), (809, 854, 869), (840, 1005, 855), (809, 869, 884), (855, 1005, 870), (809, 884, 899), (870, 1005, 885), (809, 899, 914), (885, 1005, 900), (809, 914, 929), (900, 1005, 915), (809, 929, 944), (915, 1005, 930), (809, 944, 959), (930, 1005, 945), (809, 959, 974), (945, 1005, 960), (809, 974, 989), (960, 1005, 975), (809, 989, 1004), (975, 1005, 990), (809, 1004, 1020), (990, 1005, 1006), (809, 1020, 1035), (1006, 1005, 1021), (1028, 1027, 560, 561), (1026, 1025, 558, 559), (1024, 1023, 556, 557), (1035, 1034, 567, 568), (1022, 1021, 554, 555), (1033, 1032, 565, 566), (1031, 1030, 563, 564), (1029, 1028, 561, 562), (1027, 1026, 559, 560), (1025, 1024, 557, 558), (809, 1035, 568), (1023, 1022, 555, 556), (1034, 1033, 566, 567), (1021, 1005, 554), (1032, 1031, 564, 565), (1030, 1029, 562, 563)])
me_sphere_000.use_remesh_preserve_volume = False
me_sphere_000.use_remesh_preserve_attributes = False
me_sphere_000.use_mirror_vertex_groups = False
me_sphere_000.update()

# ---- objects
ob_sphere_002 = bpy.data.objects.new('Sphere.002', me_sphere_000)

# ---- transforms, parenting, visibility, modifiers, constraints
ob_sphere_002.location = (0.0, 0.0, 0.0)
ob_sphere_002.scale = (0.7367, 0.7367, 0.7367)
ob_sphere_002.lineart.crease_threshold = 0.0

# ---- collection membership
col_collection_1.objects.link(ob_sphere_002)

# ---- scene / render settings (as saved in the file)
scene.frame_start = 1; scene.frame_end = 250; scene.frame_set(1)
scene.render.engine = 'BLENDER_EEVEE_NEXT'
scene.render.resolution_percentage = 50
scene.render.dither_intensity = 0.0
scene.cycles.use_denoising = False
scene.cycles.samples = 10
scene.cycles.sampling_pattern = 'TABULATED_SOBOL'
scene.cycles.light_sampling_threshold = 0.0
scene.cycles.use_adaptive_sampling = False
scene.cycles.use_light_tree = False
scene.cycles.blur_glossy = 0.0
scene.cycles.volume_bounces = 1
scene.cycles.pixel_filter_type = 'GAUSSIAN'
scene.cycles.sample_clamp_indirect = 0.0
scene.view_settings.view_transform = 'Standard'
bpy.context.view_layer.update()

# ---- added for rendering (the .blend has no active camera and no usable light): camera, sun
cam_auto = bpy.data.cameras.new('AutoCamera')
cam_auto.lens = 50.0
cam_auto.sensor_width = 36.0
cam_auto.clip_end = 1000.0
ob_auto_camera = bpy.data.objects.new('AutoCamera', cam_auto)
scene.collection.objects.link(ob_auto_camera)
ob_auto_camera.location = (13.552, -16.2624, 13.9726)
ob_auto_camera.rotation_euler = (1.09748, -7.21219e-08, 0.694738)
scene.camera = ob_auto_camera
light_auto_sun = bpy.data.lights.new('AutoSun', 'SUN')
light_auto_sun.energy = 3.0
light_auto_sun.angle = 0.0523599
ob_auto_sun = bpy.data.objects.new('AutoSun', light_auto_sun)
scene.collection.objects.link(ob_auto_sun)
ob_auto_sun.rotation_euler = (0.872665, 0.174533, 0.523599)
bpy.context.view_layer.update()

